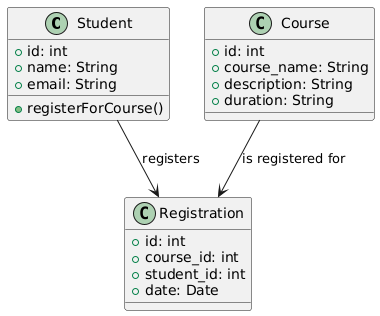

The diagram above was rendered by PlantUML. Its source (embedded in the PNG):
@startuml
class Student {
  +id: int
  +name: String
  +email: String
  +registerForCourse()
}

class Course {
  +id: int
  +course_name: String
  +description: String
  +duration: String
}

class Registration {
  +id: int
  +course_id: int
  +student_id: int
  +date: Date
}

Student --> Registration : "registers"
Course --> Registration : "is registered for"
@enduml